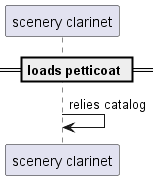

The diagram above was rendered by PlantUML. Its source (embedded in the PNG):
@startuml
participant "scenery clarinet" as 0
== loads petticoat ==
0 -> 0: relies catalog
@enduml